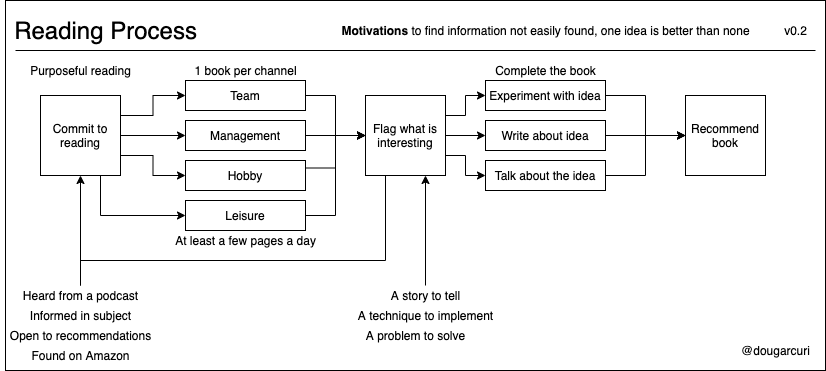

The diagram above was exported from draw.io. Its source (the exported page's mxGraphModel, read from the mxfile embedded in the PNG):
<mxGraphModel dx="1298" dy="773" grid="1" gridSize="10" guides="1" tooltips="1" connect="1" arrows="1" fold="1" page="1" pageScale="1" pageWidth="850" pageHeight="1100" math="0" shadow="0">
  <root>
    <mxCell id="0" />
    <mxCell id="1" parent="0" />
    <mxCell id="oZXL2kZeHIh9_-ydEniH-50" value="" style="rounded=0;whiteSpace=wrap;html=1;fillColor=none;" vertex="1" parent="1">
      <mxGeometry x="30" y="20" width="820" height="370" as="geometry" />
    </mxCell>
    <mxCell id="oZXL2kZeHIh9_-ydEniH-1" value="&lt;font style=&quot;font-size: 24px&quot;&gt;Reading Process&lt;/font&gt;" style="text;html=1;align=center;verticalAlign=middle;resizable=0;points=[];autosize=1;" vertex="1" parent="1">
      <mxGeometry x="30" y="40" width="200" height="20" as="geometry" />
    </mxCell>
    <mxCell id="oZXL2kZeHIh9_-ydEniH-14" style="edgeStyle=orthogonalEdgeStyle;rounded=0;orthogonalLoop=1;jettySize=auto;html=1;exitX=1;exitY=0.25;exitDx=0;exitDy=0;entryX=0;entryY=0.5;entryDx=0;entryDy=0;" edge="1" parent="1" source="oZXL2kZeHIh9_-ydEniH-2" target="oZXL2kZeHIh9_-ydEniH-11">
      <mxGeometry relative="1" as="geometry" />
    </mxCell>
    <mxCell id="oZXL2kZeHIh9_-ydEniH-15" style="edgeStyle=orthogonalEdgeStyle;rounded=0;orthogonalLoop=1;jettySize=auto;html=1;exitX=1;exitY=0.5;exitDx=0;exitDy=0;entryX=0;entryY=0.5;entryDx=0;entryDy=0;" edge="1" parent="1" source="oZXL2kZeHIh9_-ydEniH-2" target="oZXL2kZeHIh9_-ydEniH-12">
      <mxGeometry relative="1" as="geometry" />
    </mxCell>
    <mxCell id="oZXL2kZeHIh9_-ydEniH-16" style="edgeStyle=orthogonalEdgeStyle;rounded=0;orthogonalLoop=1;jettySize=auto;html=1;exitX=1;exitY=0.75;exitDx=0;exitDy=0;entryX=0;entryY=0.5;entryDx=0;entryDy=0;" edge="1" parent="1" source="oZXL2kZeHIh9_-ydEniH-2" target="oZXL2kZeHIh9_-ydEniH-13">
      <mxGeometry relative="1" as="geometry" />
    </mxCell>
    <mxCell id="oZXL2kZeHIh9_-ydEniH-38" style="edgeStyle=orthogonalEdgeStyle;rounded=0;orthogonalLoop=1;jettySize=auto;html=1;exitX=0.75;exitY=1;exitDx=0;exitDy=0;entryX=0;entryY=0.5;entryDx=0;entryDy=0;endArrow=classic;endFill=1;" edge="1" parent="1" source="oZXL2kZeHIh9_-ydEniH-2" target="oZXL2kZeHIh9_-ydEniH-37">
      <mxGeometry relative="1" as="geometry" />
    </mxCell>
    <mxCell id="oZXL2kZeHIh9_-ydEniH-2" value="Commit to reading" style="whiteSpace=wrap;html=1;aspect=fixed;" vertex="1" parent="1">
      <mxGeometry x="65" y="115" width="80" height="80" as="geometry" />
    </mxCell>
    <mxCell id="oZXL2kZeHIh9_-ydEniH-3" value="" style="endArrow=classic;html=1;" edge="1" parent="1" source="oZXL2kZeHIh9_-ydEniH-4">
      <mxGeometry width="50" height="50" relative="1" as="geometry">
        <mxPoint x="105" y="235" as="sourcePoint" />
        <mxPoint x="105" y="195" as="targetPoint" />
      </mxGeometry>
    </mxCell>
    <mxCell id="oZXL2kZeHIh9_-ydEniH-4" value="Heard from a podcast" style="text;html=1;align=center;verticalAlign=middle;resizable=0;points=[];autosize=1;" vertex="1" parent="1">
      <mxGeometry x="40" y="305" width="130" height="20" as="geometry" />
    </mxCell>
    <mxCell id="oZXL2kZeHIh9_-ydEniH-5" value="Informed in subject" style="text;html=1;align=center;verticalAlign=middle;resizable=0;points=[];autosize=1;" vertex="1" parent="1">
      <mxGeometry x="45" y="325" width="120" height="20" as="geometry" />
    </mxCell>
    <mxCell id="oZXL2kZeHIh9_-ydEniH-7" value="&lt;b&gt;Motivations&lt;/b&gt; to find information not easily found, one idea is better than none" style="text;html=1;align=center;verticalAlign=middle;resizable=0;points=[];autosize=1;" vertex="1" parent="1">
      <mxGeometry x="360" y="40" width="420" height="20" as="geometry" />
    </mxCell>
    <mxCell id="oZXL2kZeHIh9_-ydEniH-19" style="edgeStyle=orthogonalEdgeStyle;rounded=0;orthogonalLoop=1;jettySize=auto;html=1;exitX=1;exitY=0.5;exitDx=0;exitDy=0;entryX=0;entryY=0.5;entryDx=0;entryDy=0;" edge="1" parent="1" source="oZXL2kZeHIh9_-ydEniH-11" target="oZXL2kZeHIh9_-ydEniH-18">
      <mxGeometry relative="1" as="geometry" />
    </mxCell>
    <mxCell id="oZXL2kZeHIh9_-ydEniH-11" value="Team" style="rounded=0;whiteSpace=wrap;html=1;" vertex="1" parent="1">
      <mxGeometry x="210" y="100" width="120" height="30" as="geometry" />
    </mxCell>
    <mxCell id="oZXL2kZeHIh9_-ydEniH-20" style="edgeStyle=orthogonalEdgeStyle;rounded=0;orthogonalLoop=1;jettySize=auto;html=1;exitX=1;exitY=0.5;exitDx=0;exitDy=0;" edge="1" parent="1" source="oZXL2kZeHIh9_-ydEniH-12" target="oZXL2kZeHIh9_-ydEniH-18">
      <mxGeometry relative="1" as="geometry" />
    </mxCell>
    <mxCell id="oZXL2kZeHIh9_-ydEniH-12" value="Management" style="rounded=0;whiteSpace=wrap;html=1;" vertex="1" parent="1">
      <mxGeometry x="210" y="140" width="120" height="30" as="geometry" />
    </mxCell>
    <mxCell id="oZXL2kZeHIh9_-ydEniH-21" style="edgeStyle=orthogonalEdgeStyle;rounded=0;orthogonalLoop=1;jettySize=auto;html=1;exitX=1;exitY=0.25;exitDx=0;exitDy=0;entryX=0;entryY=0.5;entryDx=0;entryDy=0;" edge="1" parent="1" source="oZXL2kZeHIh9_-ydEniH-13" target="oZXL2kZeHIh9_-ydEniH-18">
      <mxGeometry relative="1" as="geometry" />
    </mxCell>
    <mxCell id="oZXL2kZeHIh9_-ydEniH-13" value="Hobby" style="rounded=0;whiteSpace=wrap;html=1;" vertex="1" parent="1">
      <mxGeometry x="210" y="180" width="120" height="30" as="geometry" />
    </mxCell>
    <mxCell id="oZXL2kZeHIh9_-ydEniH-17" value="Purposeful reading" style="text;html=1;align=center;verticalAlign=middle;resizable=0;points=[];autosize=1;" vertex="1" parent="1">
      <mxGeometry x="45" y="80" width="120" height="20" as="geometry" />
    </mxCell>
    <mxCell id="oZXL2kZeHIh9_-ydEniH-27" style="edgeStyle=orthogonalEdgeStyle;rounded=0;orthogonalLoop=1;jettySize=auto;html=1;exitX=1;exitY=0.25;exitDx=0;exitDy=0;entryX=0;entryY=0.5;entryDx=0;entryDy=0;" edge="1" parent="1" source="oZXL2kZeHIh9_-ydEniH-18" target="oZXL2kZeHIh9_-ydEniH-25">
      <mxGeometry relative="1" as="geometry" />
    </mxCell>
    <mxCell id="oZXL2kZeHIh9_-ydEniH-28" style="edgeStyle=orthogonalEdgeStyle;rounded=0;orthogonalLoop=1;jettySize=auto;html=1;exitX=1;exitY=0.5;exitDx=0;exitDy=0;entryX=0;entryY=0.5;entryDx=0;entryDy=0;" edge="1" parent="1" source="oZXL2kZeHIh9_-ydEniH-18" target="oZXL2kZeHIh9_-ydEniH-26">
      <mxGeometry relative="1" as="geometry" />
    </mxCell>
    <mxCell id="oZXL2kZeHIh9_-ydEniH-36" style="edgeStyle=orthogonalEdgeStyle;rounded=0;orthogonalLoop=1;jettySize=auto;html=1;exitX=0.25;exitY=1;exitDx=0;exitDy=0;endArrow=none;endFill=0;" edge="1" parent="1" source="oZXL2kZeHIh9_-ydEniH-18" target="oZXL2kZeHIh9_-ydEniH-4">
      <mxGeometry relative="1" as="geometry">
        <Array as="points">
          <mxPoint x="410" y="280" />
          <mxPoint x="105" y="280" />
        </Array>
      </mxGeometry>
    </mxCell>
    <mxCell id="oZXL2kZeHIh9_-ydEniH-40" style="edgeStyle=orthogonalEdgeStyle;rounded=0;orthogonalLoop=1;jettySize=auto;html=1;exitX=1;exitY=0.75;exitDx=0;exitDy=0;entryX=0;entryY=0.5;entryDx=0;entryDy=0;endArrow=classic;endFill=1;" edge="1" parent="1" source="oZXL2kZeHIh9_-ydEniH-18" target="oZXL2kZeHIh9_-ydEniH-39">
      <mxGeometry relative="1" as="geometry" />
    </mxCell>
    <mxCell id="oZXL2kZeHIh9_-ydEniH-18" value="Flag what is interesting" style="whiteSpace=wrap;html=1;aspect=fixed;" vertex="1" parent="1">
      <mxGeometry x="390" y="115" width="80" height="80" as="geometry" />
    </mxCell>
    <mxCell id="oZXL2kZeHIh9_-ydEniH-41" style="edgeStyle=orthogonalEdgeStyle;rounded=0;orthogonalLoop=1;jettySize=auto;html=1;exitX=1;exitY=0.5;exitDx=0;exitDy=0;entryX=0;entryY=0.5;entryDx=0;entryDy=0;endArrow=classic;endFill=1;" edge="1" parent="1" source="oZXL2kZeHIh9_-ydEniH-25" target="oZXL2kZeHIh9_-ydEniH-32">
      <mxGeometry relative="1" as="geometry" />
    </mxCell>
    <mxCell id="oZXL2kZeHIh9_-ydEniH-25" value="Experiment with idea" style="rounded=0;whiteSpace=wrap;html=1;" vertex="1" parent="1">
      <mxGeometry x="510" y="100" width="120" height="30" as="geometry" />
    </mxCell>
    <mxCell id="oZXL2kZeHIh9_-ydEniH-42" style="edgeStyle=orthogonalEdgeStyle;rounded=0;orthogonalLoop=1;jettySize=auto;html=1;exitX=1;exitY=0.5;exitDx=0;exitDy=0;endArrow=classic;endFill=1;" edge="1" parent="1" source="oZXL2kZeHIh9_-ydEniH-26">
      <mxGeometry relative="1" as="geometry">
        <mxPoint x="710" y="155" as="targetPoint" />
      </mxGeometry>
    </mxCell>
    <mxCell id="oZXL2kZeHIh9_-ydEniH-26" value="Write about idea" style="rounded=0;whiteSpace=wrap;html=1;" vertex="1" parent="1">
      <mxGeometry x="510" y="140" width="120" height="30" as="geometry" />
    </mxCell>
    <mxCell id="oZXL2kZeHIh9_-ydEniH-29" value="v0.2" style="text;html=1;align=center;verticalAlign=middle;resizable=0;points=[];autosize=1;" vertex="1" parent="1">
      <mxGeometry x="800" y="40" width="40" height="20" as="geometry" />
    </mxCell>
    <mxCell id="oZXL2kZeHIh9_-ydEniH-30" value="@dougarcuri" style="text;html=1;align=center;verticalAlign=middle;resizable=0;points=[];autosize=1;" vertex="1" parent="1">
      <mxGeometry x="760" y="360" width="80" height="20" as="geometry" />
    </mxCell>
    <mxCell id="oZXL2kZeHIh9_-ydEniH-31" value="" style="endArrow=none;html=1;" edge="1" parent="1">
      <mxGeometry width="50" height="50" relative="1" as="geometry">
        <mxPoint x="40" y="70" as="sourcePoint" />
        <mxPoint x="840" y="70" as="targetPoint" />
      </mxGeometry>
    </mxCell>
    <mxCell id="oZXL2kZeHIh9_-ydEniH-32" value="Recommend book" style="whiteSpace=wrap;html=1;aspect=fixed;" vertex="1" parent="1">
      <mxGeometry x="710" y="115" width="80" height="80" as="geometry" />
    </mxCell>
    <mxCell id="oZXL2kZeHIh9_-ydEniH-35" value="Complete the book&lt;br&gt;" style="text;html=1;align=center;verticalAlign=middle;resizable=0;points=[];autosize=1;" vertex="1" parent="1">
      <mxGeometry x="510" y="80" width="120" height="20" as="geometry" />
    </mxCell>
    <mxCell id="oZXL2kZeHIh9_-ydEniH-45" style="edgeStyle=orthogonalEdgeStyle;rounded=0;orthogonalLoop=1;jettySize=auto;html=1;exitX=1;exitY=0.5;exitDx=0;exitDy=0;entryX=0;entryY=0.5;entryDx=0;entryDy=0;endArrow=classic;endFill=1;" edge="1" parent="1" source="oZXL2kZeHIh9_-ydEniH-37" target="oZXL2kZeHIh9_-ydEniH-18">
      <mxGeometry relative="1" as="geometry" />
    </mxCell>
    <mxCell id="oZXL2kZeHIh9_-ydEniH-37" value="Leisure" style="rounded=0;whiteSpace=wrap;html=1;" vertex="1" parent="1">
      <mxGeometry x="210" y="220" width="120" height="30" as="geometry" />
    </mxCell>
    <mxCell id="oZXL2kZeHIh9_-ydEniH-43" style="edgeStyle=orthogonalEdgeStyle;rounded=0;orthogonalLoop=1;jettySize=auto;html=1;exitX=1;exitY=0.5;exitDx=0;exitDy=0;entryX=0;entryY=0.5;entryDx=0;entryDy=0;endArrow=classic;endFill=1;" edge="1" parent="1" source="oZXL2kZeHIh9_-ydEniH-39" target="oZXL2kZeHIh9_-ydEniH-32">
      <mxGeometry relative="1" as="geometry" />
    </mxCell>
    <mxCell id="oZXL2kZeHIh9_-ydEniH-39" value="Talk about the idea" style="rounded=0;whiteSpace=wrap;html=1;" vertex="1" parent="1">
      <mxGeometry x="510" y="180" width="120" height="30" as="geometry" />
    </mxCell>
    <mxCell id="oZXL2kZeHIh9_-ydEniH-46" value="1 book per channel" style="text;html=1;align=center;verticalAlign=middle;resizable=0;points=[];autosize=1;" vertex="1" parent="1">
      <mxGeometry x="210" y="80" width="120" height="20" as="geometry" />
    </mxCell>
    <mxCell id="oZXL2kZeHIh9_-ydEniH-47" value="At least a few pages a day" style="text;html=1;align=center;verticalAlign=middle;resizable=0;points=[];autosize=1;" vertex="1" parent="1">
      <mxGeometry x="190" y="250" width="160" height="20" as="geometry" />
    </mxCell>
    <mxCell id="oZXL2kZeHIh9_-ydEniH-49" value="Open to recommendations" style="text;html=1;align=center;verticalAlign=middle;resizable=0;points=[];autosize=1;" vertex="1" parent="1">
      <mxGeometry x="25" y="345" width="160" height="20" as="geometry" />
    </mxCell>
    <mxCell id="oZXL2kZeHIh9_-ydEniH-51" value="Found on Amazon" style="text;html=1;align=center;verticalAlign=middle;resizable=0;points=[];autosize=1;" vertex="1" parent="1">
      <mxGeometry x="50" y="365" width="110" height="20" as="geometry" />
    </mxCell>
    <mxCell id="oZXL2kZeHIh9_-ydEniH-52" value="A problem to solve" style="text;html=1;align=center;verticalAlign=middle;resizable=0;points=[];autosize=1;" vertex="1" parent="1">
      <mxGeometry x="385" y="345" width="110" height="20" as="geometry" />
    </mxCell>
    <mxCell id="oZXL2kZeHIh9_-ydEniH-53" value="A technique to implement" style="text;html=1;align=center;verticalAlign=middle;resizable=0;points=[];autosize=1;" vertex="1" parent="1">
      <mxGeometry x="375" y="325" width="150" height="20" as="geometry" />
    </mxCell>
    <mxCell id="oZXL2kZeHIh9_-ydEniH-55" style="edgeStyle=orthogonalEdgeStyle;rounded=0;orthogonalLoop=1;jettySize=auto;html=1;entryX=0.75;entryY=1;entryDx=0;entryDy=0;endArrow=classic;endFill=1;" edge="1" parent="1" source="oZXL2kZeHIh9_-ydEniH-54" target="oZXL2kZeHIh9_-ydEniH-18">
      <mxGeometry relative="1" as="geometry" />
    </mxCell>
    <mxCell id="oZXL2kZeHIh9_-ydEniH-54" value="A story to tell" style="text;html=1;align=center;verticalAlign=middle;resizable=0;points=[];autosize=1;" vertex="1" parent="1">
      <mxGeometry x="410" y="305" width="80" height="20" as="geometry" />
    </mxCell>
  </root>
</mxGraphModel>